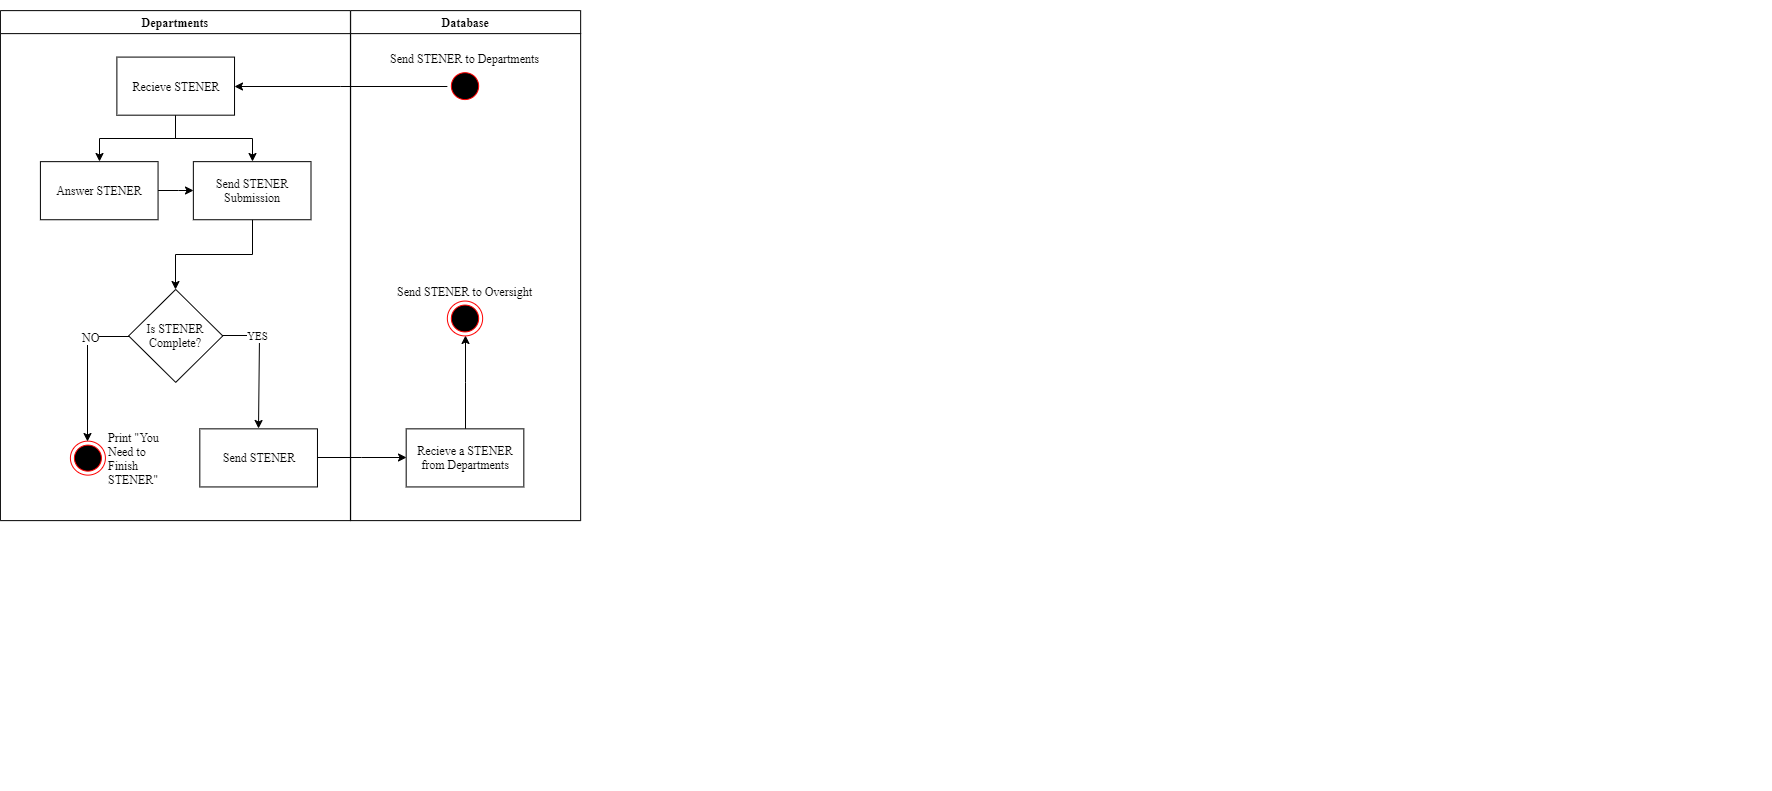

The diagram above was exported from draw.io. Its source (the exported page's mxGraphModel, read from the mxfile embedded in the PNG):
<mxGraphModel dx="1408" dy="818" grid="1" gridSize="10" guides="1" tooltips="1" connect="1" arrows="1" fold="1" page="1" pageScale="1" pageWidth="850" pageHeight="1100" background="#ffffff" math="0" shadow="0">
  <root>
    <mxCell id="0" />
    <mxCell id="1" parent="0" />
    <mxCell id="St4CfTsJIjOhQAZspeDg-36" value="" style="group" parent="1" vertex="1" connectable="0">
      <mxGeometry x="580" width="1200" height="790" as="geometry" />
    </mxCell>
    <mxCell id="St4CfTsJIjOhQAZspeDg-13" value="" style="group" parent="St4CfTsJIjOhQAZspeDg-36" vertex="1" connectable="0">
      <mxGeometry width="1200" height="790.0000000000001" as="geometry" />
    </mxCell>
    <mxCell id="St4CfTsJIjOhQAZspeDg-2" value="Departments" style="swimlane;fontFamily=Times New Roman;" parent="St4CfTsJIjOhQAZspeDg-13" vertex="1">
      <mxGeometry x="-570.0882352941177" y="10.117647058823536" width="350" height="510" as="geometry" />
    </mxCell>
    <mxCell id="2ohEB2f-kMdQ704hH73W-1" style="edgeStyle=orthogonalEdgeStyle;rounded=0;orthogonalLoop=1;jettySize=auto;html=1;entryX=0;entryY=0.5;entryDx=0;entryDy=0;" edge="1" parent="St4CfTsJIjOhQAZspeDg-2" source="St4CfTsJIjOhQAZspeDg-12" target="St4CfTsJIjOhQAZspeDg-16">
      <mxGeometry relative="1" as="geometry" />
    </mxCell>
    <mxCell id="St4CfTsJIjOhQAZspeDg-12" value="Answer STENER" style="rounded=0;whiteSpace=wrap;html=1;fontFamily=Times New Roman;" parent="St4CfTsJIjOhQAZspeDg-2" vertex="1">
      <mxGeometry x="40" y="151.02941176470588" width="117.64705882352942" height="58.08823529411765" as="geometry" />
    </mxCell>
    <mxCell id="St4CfTsJIjOhQAZspeDg-21" style="edgeStyle=orthogonalEdgeStyle;rounded=0;orthogonalLoop=1;jettySize=auto;html=1;entryX=0.5;entryY=0;entryDx=0;entryDy=0;fontFamily=Times New Roman;" parent="St4CfTsJIjOhQAZspeDg-2" source="St4CfTsJIjOhQAZspeDg-16" target="St4CfTsJIjOhQAZspeDg-20" edge="1">
      <mxGeometry relative="1" as="geometry" />
    </mxCell>
    <mxCell id="St4CfTsJIjOhQAZspeDg-16" value="Send STENER Submission" style="rounded=0;whiteSpace=wrap;html=1;fontFamily=Times New Roman;" parent="St4CfTsJIjOhQAZspeDg-2" vertex="1">
      <mxGeometry x="192.94117647058823" y="151.02941176470588" width="117.64705882352942" height="58.08823529411765" as="geometry" />
    </mxCell>
    <mxCell id="St4CfTsJIjOhQAZspeDg-25" value="YES" style="edgeStyle=orthogonalEdgeStyle;rounded=0;orthogonalLoop=1;jettySize=auto;html=1;entryX=0.5;entryY=0;entryDx=0;entryDy=0;fontFamily=Times New Roman;" parent="St4CfTsJIjOhQAZspeDg-2" source="St4CfTsJIjOhQAZspeDg-20" target="St4CfTsJIjOhQAZspeDg-23" edge="1">
      <mxGeometry x="-0.4436" relative="1" as="geometry">
        <Array as="points">
          <mxPoint x="258.8235294117647" y="325.29411764705884" />
        </Array>
        <mxPoint as="offset" />
      </mxGeometry>
    </mxCell>
    <mxCell id="St4CfTsJIjOhQAZspeDg-20" value="Is STENER Complete?" style="rhombus;whiteSpace=wrap;html=1;fontFamily=Times New Roman;" parent="St4CfTsJIjOhQAZspeDg-2" vertex="1">
      <mxGeometry x="128.23529411764707" y="278.82352941176475" width="94.11764705882354" height="92.94117647058825" as="geometry" />
    </mxCell>
    <mxCell id="St4CfTsJIjOhQAZspeDg-23" value="Send STENER" style="rounded=0;whiteSpace=wrap;html=1;fontFamily=Times New Roman;" parent="St4CfTsJIjOhQAZspeDg-2" vertex="1">
      <mxGeometry x="199.41176470588235" y="418.2352941176471" width="117.64705882352942" height="58.08823529411765" as="geometry" />
    </mxCell>
    <mxCell id="St4CfTsJIjOhQAZspeDg-31" value="Recieve STENER" style="rounded=0;whiteSpace=wrap;html=1;fontFamily=Times New Roman;" parent="St4CfTsJIjOhQAZspeDg-2" vertex="1">
      <mxGeometry x="116.47058823529412" y="46.47058823529412" width="117.64705882352942" height="58.08823529411765" as="geometry" />
    </mxCell>
    <mxCell id="St4CfTsJIjOhQAZspeDg-19" style="edgeStyle=orthogonalEdgeStyle;rounded=0;orthogonalLoop=1;jettySize=auto;html=1;entryX=0.5;entryY=0;entryDx=0;entryDy=0;fontFamily=Times New Roman;exitX=0.5;exitY=1;exitDx=0;exitDy=0;" parent="St4CfTsJIjOhQAZspeDg-2" source="St4CfTsJIjOhQAZspeDg-31" target="St4CfTsJIjOhQAZspeDg-16" edge="1">
      <mxGeometry relative="1" as="geometry">
        <mxPoint x="211.76470588235296" y="92.94117647058825" as="sourcePoint" />
      </mxGeometry>
    </mxCell>
    <mxCell id="St4CfTsJIjOhQAZspeDg-18" style="edgeStyle=orthogonalEdgeStyle;rounded=0;orthogonalLoop=1;jettySize=auto;html=1;entryX=0.5;entryY=0;entryDx=0;entryDy=0;fontFamily=Times New Roman;exitX=0.5;exitY=1;exitDx=0;exitDy=0;" parent="St4CfTsJIjOhQAZspeDg-2" source="St4CfTsJIjOhQAZspeDg-31" target="St4CfTsJIjOhQAZspeDg-12" edge="1">
      <mxGeometry relative="1" as="geometry">
        <mxPoint x="152.94117647058823" y="116.1764705882353" as="sourcePoint" />
      </mxGeometry>
    </mxCell>
    <mxCell id="llHopZs5NxsRidl-RcmK-1" value="&lt;span style=&quot;white-space: normal&quot;&gt;Print &quot;You Need to Finish STENER&quot;&lt;/span&gt;" style="ellipse;html=1;shape=endState;fillColor=#000000;strokeColor=#ff0000;fontFamily=Times New Roman;labelPosition=right;verticalLabelPosition=middle;align=left;verticalAlign=middle;whiteSpace=wrap;" parent="St4CfTsJIjOhQAZspeDg-2" vertex="1">
      <mxGeometry x="70" y="430.5" width="35" height="34" as="geometry" />
    </mxCell>
    <mxCell id="St4CfTsJIjOhQAZspeDg-24" style="edgeStyle=orthogonalEdgeStyle;rounded=0;orthogonalLoop=1;jettySize=auto;html=1;fontFamily=Times New Roman;entryX=0.5;entryY=0;entryDx=0;entryDy=0;" parent="St4CfTsJIjOhQAZspeDg-2" source="St4CfTsJIjOhQAZspeDg-20" target="llHopZs5NxsRidl-RcmK-1" edge="1">
      <mxGeometry relative="1" as="geometry">
        <Array as="points">
          <mxPoint x="90" y="326" />
          <mxPoint x="88" y="326" />
        </Array>
        <mxPoint x="80.08823529411768" y="325.88235294117646" as="targetPoint" />
      </mxGeometry>
    </mxCell>
    <mxCell id="St4CfTsJIjOhQAZspeDg-26" value="NO" style="text;html=1;align=center;verticalAlign=middle;resizable=0;points=[];;labelBackgroundColor=#ffffff;fontFamily=Times New Roman;" parent="St4CfTsJIjOhQAZspeDg-24" vertex="1" connectable="0">
      <mxGeometry x="-0.5596" y="2" relative="1" as="geometry">
        <mxPoint x="-6.5" y="-2" as="offset" />
      </mxGeometry>
    </mxCell>
    <mxCell id="St4CfTsJIjOhQAZspeDg-3" value="Database" style="swimlane;fontFamily=Times New Roman;" parent="1" vertex="1">
      <mxGeometry x="360.1470588235294" y="10.117647058823536" width="230" height="510" as="geometry" />
    </mxCell>
    <mxCell id="St4CfTsJIjOhQAZspeDg-32" style="edgeStyle=orthogonalEdgeStyle;rounded=0;orthogonalLoop=1;jettySize=auto;html=1;entryX=0.5;entryY=1;entryDx=0;entryDy=0;fontFamily=Times New Roman;" parent="St4CfTsJIjOhQAZspeDg-3" source="St4CfTsJIjOhQAZspeDg-27" target="St4CfTsJIjOhQAZspeDg-7" edge="1">
      <mxGeometry relative="1" as="geometry" />
    </mxCell>
    <mxCell id="St4CfTsJIjOhQAZspeDg-27" value="Recieve a STENER from Departments" style="rounded=0;whiteSpace=wrap;html=1;fontFamily=Times New Roman;" parent="St4CfTsJIjOhQAZspeDg-3" vertex="1">
      <mxGeometry x="55.52941176470594" y="418.2352941176471" width="117.64705882352942" height="58.08823529411765" as="geometry" />
    </mxCell>
    <mxCell id="St4CfTsJIjOhQAZspeDg-7" value="Send STENER to Oversight" style="ellipse;html=1;shape=endState;fillColor=#000000;strokeColor=#ff0000;fontFamily=Times New Roman;labelPosition=center;verticalLabelPosition=top;align=center;verticalAlign=bottom;" parent="St4CfTsJIjOhQAZspeDg-3" vertex="1">
      <mxGeometry x="96.70588235294123" y="290.44117647058823" width="35.294117647058826" height="34.852941176470594" as="geometry" />
    </mxCell>
    <mxCell id="St4CfTsJIjOhQAZspeDg-8" value="Send STENER to Departments" style="ellipse;html=1;shape=startState;fillColor=#000000;strokeColor=#ff0000;fontFamily=Times New Roman;labelPosition=center;verticalLabelPosition=top;align=center;verticalAlign=bottom;" parent="St4CfTsJIjOhQAZspeDg-3" vertex="1">
      <mxGeometry x="96.70588235294123" y="58.08823529411765" width="35.294117647058826" height="34.852941176470594" as="geometry" />
    </mxCell>
    <mxCell id="St4CfTsJIjOhQAZspeDg-28" style="edgeStyle=orthogonalEdgeStyle;rounded=0;orthogonalLoop=1;jettySize=auto;html=1;entryX=0;entryY=0.5;entryDx=0;entryDy=0;fontFamily=Times New Roman;" parent="1" source="St4CfTsJIjOhQAZspeDg-23" target="St4CfTsJIjOhQAZspeDg-27" edge="1">
      <mxGeometry relative="1" as="geometry" />
    </mxCell>
    <mxCell id="St4CfTsJIjOhQAZspeDg-34" style="edgeStyle=orthogonalEdgeStyle;rounded=0;orthogonalLoop=1;jettySize=auto;html=1;entryX=1;entryY=0.5;entryDx=0;entryDy=0;fontFamily=Times New Roman;" parent="1" source="St4CfTsJIjOhQAZspeDg-8" target="St4CfTsJIjOhQAZspeDg-31" edge="1">
      <mxGeometry relative="1" as="geometry" />
    </mxCell>
  </root>
</mxGraphModel>